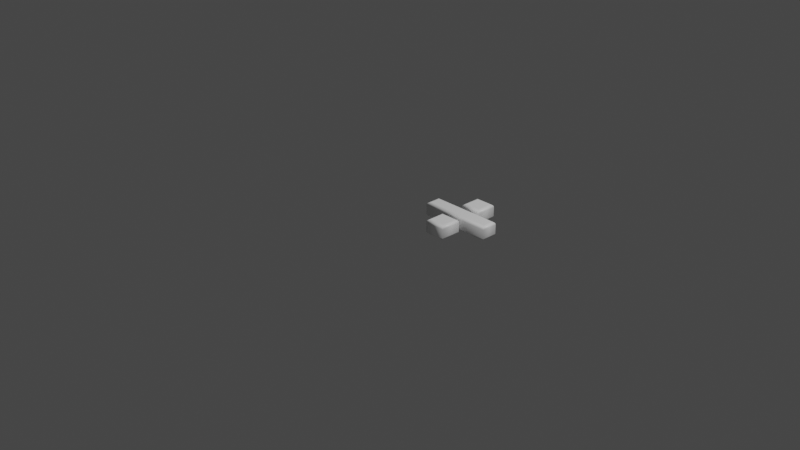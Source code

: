 # Source: 247.blend  (saved by Blender 2.83.19; exported with 4.5.12 LTS)
import bpy
from mathutils import Matrix  # noqa: F401  (used for matrix-valued properties, if any)

bpy.ops.wm.read_factory_settings(use_empty=True)
scene = bpy.context.scene
scene.name = 'Scene'

# ---- collections
col_collection = bpy.data.collections.new('Collection'); scene.collection.children.link(col_collection)

# ---- materials (node trees are filled in below, after node groups)
mat_material = bpy.data.materials.new('Material')
mat_material.alpha_threshold = 0.0
mat_material.use_transparent_shadow = False
mat_material.line_color = (0.0, 0.0, 0.0, 1.0)

# ---- material node trees
mat_material.use_nodes = True; mat_material.node_tree.nodes.clear()
_N = mat_material.node_tree.nodes; _L = mat_material.node_tree.links
n0 = _N.new('ShaderNodeOutputMaterial'); n0.name = 'Material Output'; n0.location = (300, 300)
n1 = _N.new('ShaderNodeBsdfPrincipled'); n1.name = 'Principled BSDF'; n1.location = (10, 300)
n1.distribution = 'GGX'
n1.subsurface_method = 'BURLEY'
n1.inputs[0].default_value = (1.0, 1.0, 1.0, 1.0)
n1.inputs[2].default_value = 0.4
n1.inputs[3].default_value = 1.45
n1.inputs[27].default_value = (0.0, 0.0, 0.0, 1.0)
n1.inputs[28].default_value = 1.0
_L.new(n1.outputs[0], n0.inputs[0])
n0.is_active_output = True

# ---- world
world_world = bpy.data.worlds.new('World'); scene.world = world_world
world_world.use_nodes = True; world_world.node_tree.nodes.clear()
_N = world_world.node_tree.nodes; _L = world_world.node_tree.links
n0 = _N.new('ShaderNodeOutputWorld'); n0.name = 'World Output'; n0.location = (300, 300)
n1 = _N.new('ShaderNodeBackground'); n1.name = 'Background'; n1.location = (10, 300)
n1.inputs[0].default_value = (0.05088, 0.05088, 0.05088, 1.0)
_L.new(n1.outputs[0], n0.inputs[0])
n0.is_active_output = True
world_world.color = (0.05088, 0.05088, 0.05088)
world_world.use_sun_shadow = False
world_world.sun_shadow_jitter_overblur = 0.0

# ---- cameras
cam_camera = bpy.data.cameras.new('Camera')
cam_camera.clip_end = 100.0
cam_camera.ortho_scale = 7.314

# ---- lights
light_light = bpy.data.lights.new('Light', 'POINT')
light_light.transmission_factor = 0.0
light_light.energy = 1000.0
light_light.shadow_soft_size = 0.1
light_light.shadow_maximum_resolution = 0.006
light_light.use_absolute_resolution = True

# ---- meshes
me_247 = bpy.data.meshes.new('247')
me_247.from_pydata([(0.3439, 0.6189, 0.08), (0.3439, 0.7901, 0.08), (0.5144, 0.7901, 0.08), (0.5144, 0.6189, 0.08), (0.06126, 0.3877, 0.08), (0.06126, 0.5061, 0.08), (0.7971, 0.5061, 0.08), (0.7971, 0.3877, 0.08), (0.3439, 0.1044, 0.08), (0.3439, 0.275, 0.08), (0.5144, 0.275, 0.08), (0.5144, 0.1044, 0.08), (0.3439, 0.6189, -0.08), (0.3439, 0.7901, -0.08), (0.5144, 0.7901, -0.08), (0.5144, 0.6189, -0.08), (0.06126, 0.3877, -0.08), (0.06126, 0.5061, -0.08), (0.7971, 0.5061, -0.08), (0.7971, 0.3877, -0.08), (0.3439, 0.1044, -0.08), (0.3439, 0.275, -0.08), (0.5144, 0.275, -0.08), (0.5144, 0.1044, -0.08), (0.3439, 0.1044, -0.08), (0.3324, 0.09294, -0.07772), (0.3227, 0.08321, -0.07121), (0.3162, 0.0767, -0.06148), (0.3139, 0.07442, -0.05), (0.3139, 0.07442, 0.05), (0.3162, 0.0767, 0.06148), (0.3227, 0.08321, 0.07121), (0.3324, 0.09294, 0.07772), (0.3439, 0.1044, 0.08), (0.3439, 0.275, -0.08), (0.3324, 0.2865, -0.07772), (0.3227, 0.2962, -0.07121), (0.3162, 0.3027, -0.06148), (0.3139, 0.305, -0.05), (0.3139, 0.305, 0.05), (0.3162, 0.3027, 0.06148), (0.3227, 0.2962, 0.07121), (0.3324, 0.2865, 0.07772), (0.3439, 0.275, 0.08), (0.5144, 0.275, -0.08), (0.5259, 0.2865, -0.07772), (0.5357, 0.2962, -0.07121), (0.5422, 0.3027, -0.06148), (0.5444, 0.305, -0.05), (0.5444, 0.305, 0.05), (0.5422, 0.3027, 0.06148), (0.5357, 0.2962, 0.07121), (0.5259, 0.2865, 0.07772), (0.5144, 0.275, 0.08), (0.5144, 0.1044, -0.08), (0.5259, 0.09294, -0.07772), (0.5357, 0.08321, -0.07121), (0.5422, 0.0767, -0.06148), (0.5444, 0.07442, -0.05), (0.5444, 0.07442, 0.05), (0.5422, 0.0767, 0.06148), (0.5357, 0.08321, 0.07121), (0.5259, 0.09294, 0.07772), (0.5144, 0.1044, 0.08), (0.3439, 0.6189, -0.08), (0.3324, 0.6074, -0.07772), (0.3227, 0.5977, -0.07121), (0.3162, 0.5911, -0.06148), (0.3139, 0.5889, -0.05), (0.3139, 0.5889, 0.05), (0.3162, 0.5911, 0.06148), (0.3227, 0.5977, 0.07121), (0.3324, 0.6074, 0.07772), (0.3439, 0.6189, 0.08), (0.3439, 0.7901, -0.08), (0.3324, 0.8016, -0.07772), (0.3227, 0.8113, -0.07121), (0.3162, 0.8178, -0.06148), (0.3139, 0.8201, -0.05), (0.3139, 0.8201, 0.05), (0.3162, 0.8178, 0.06148), (0.3227, 0.8113, 0.07121), (0.3324, 0.8016, 0.07772), (0.3439, 0.7901, 0.08), (0.5144, 0.7901, -0.08), (0.5259, 0.8016, -0.07772), (0.5357, 0.8113, -0.07121), (0.5422, 0.8178, -0.06148), (0.5444, 0.8201, -0.05), (0.5444, 0.8201, 0.05), (0.5422, 0.8178, 0.06148), (0.5357, 0.8113, 0.07121), (0.5259, 0.8016, 0.07772), (0.5144, 0.7901, 0.08), (0.5144, 0.6189, -0.08), (0.5259, 0.6074, -0.07772), (0.5357, 0.5977, -0.07121), (0.5422, 0.5911, -0.06148), (0.5444, 0.5889, -0.05), (0.5444, 0.5889, 0.05), (0.5422, 0.5911, 0.06148), (0.5357, 0.5977, 0.07121), (0.5259, 0.6074, 0.07772), (0.5144, 0.6189, 0.08), (0.06126, 0.3877, -0.08), (0.04978, 0.3763, -0.07772), (0.04005, 0.3665, -0.07121), (0.03354, 0.36, -0.06148), (0.03126, 0.3577, -0.05), (0.03126, 0.3577, 0.05), (0.03354, 0.36, 0.06148), (0.04005, 0.3665, 0.07121), (0.04978, 0.3763, 0.07772), (0.06126, 0.3877, 0.08), (0.06126, 0.5061, -0.08), (0.04978, 0.5176, -0.07772), (0.04005, 0.5273, -0.07121), (0.03354, 0.5338, -0.06148), (0.03126, 0.5361, -0.05), (0.03126, 0.5361, 0.05), (0.03354, 0.5338, 0.06148), (0.04005, 0.5273, 0.07121), (0.04978, 0.5176, 0.07772), (0.06126, 0.5061, 0.08), (0.7971, 0.5061, -0.08), (0.8086, 0.5176, -0.07772), (0.8183, 0.5273, -0.07121), (0.8248, 0.5338, -0.06148), (0.8271, 0.5361, -0.05), (0.8271, 0.5361, 0.05), (0.8248, 0.5338, 0.06148), (0.8183, 0.5273, 0.07121), (0.8086, 0.5176, 0.07772), (0.7971, 0.5061, 0.08), (0.7971, 0.3877, -0.08), (0.8086, 0.3763, -0.07772), (0.8183, 0.3665, -0.07121), (0.8248, 0.36, -0.06148), (0.8271, 0.3577, -0.05), (0.8271, 0.3577, 0.05), (0.8248, 0.36, 0.06148), (0.8183, 0.3665, 0.07121), (0.8086, 0.3763, 0.07772), (0.7971, 0.3877, 0.08)], [], [(4, 6, 5), (4, 7, 6), (8, 10, 9), (8, 11, 10), (0, 2, 1), (0, 3, 2), (18, 16, 17), (19, 16, 18), (22, 20, 21), (23, 20, 22), (14, 12, 13), (15, 12, 14), (25, 35, 34, 24), (26, 36, 35, 25), (27, 37, 36, 26), (28, 38, 37, 27), (29, 39, 38, 28), (30, 40, 39, 29), (31, 41, 40, 30), (32, 42, 41, 31), (33, 43, 42, 32), (35, 45, 44, 34), (36, 46, 45, 35), (37, 47, 46, 36), (38, 48, 47, 37), (39, 49, 48, 38), (40, 50, 49, 39), (41, 51, 50, 40), (42, 52, 51, 41), (43, 53, 52, 42), (45, 55, 54, 44), (46, 56, 55, 45), (47, 57, 56, 46), (48, 58, 57, 47), (49, 59, 58, 48), (50, 60, 59, 49), (51, 61, 60, 50), (52, 62, 61, 51), (53, 63, 62, 52), (55, 25, 24, 54), (56, 26, 25, 55), (57, 27, 26, 56), (58, 28, 27, 57), (59, 29, 28, 58), (60, 30, 29, 59), (61, 31, 30, 60), (62, 32, 31, 61), (63, 33, 32, 62), (65, 75, 74, 64), (66, 76, 75, 65), (67, 77, 76, 66), (68, 78, 77, 67), (69, 79, 78, 68), (70, 80, 79, 69), (71, 81, 80, 70), (72, 82, 81, 71), (73, 83, 82, 72), (75, 85, 84, 74), (76, 86, 85, 75), (77, 87, 86, 76), (78, 88, 87, 77), (79, 89, 88, 78), (80, 90, 89, 79), (81, 91, 90, 80), (82, 92, 91, 81), (83, 93, 92, 82), (85, 95, 94, 84), (86, 96, 95, 85), (87, 97, 96, 86), (88, 98, 97, 87), (89, 99, 98, 88), (90, 100, 99, 89), (91, 101, 100, 90), (92, 102, 101, 91), (93, 103, 102, 92), (95, 65, 64, 94), (96, 66, 65, 95), (97, 67, 66, 96), (98, 68, 67, 97), (99, 69, 68, 98), (100, 70, 69, 99), (101, 71, 70, 100), (102, 72, 71, 101), (103, 73, 72, 102), (105, 115, 114, 104), (106, 116, 115, 105), (107, 117, 116, 106), (108, 118, 117, 107), (109, 119, 118, 108), (110, 120, 119, 109), (111, 121, 120, 110), (112, 122, 121, 111), (113, 123, 122, 112), (115, 125, 124, 114), (116, 126, 125, 115), (117, 127, 126, 116), (118, 128, 127, 117), (119, 129, 128, 118), (120, 130, 129, 119), (121, 131, 130, 120), (122, 132, 131, 121), (123, 133, 132, 122), (125, 135, 134, 124), (126, 136, 135, 125), (127, 137, 136, 126), (128, 138, 137, 127), (129, 139, 138, 128), (130, 140, 139, 129), (131, 141, 140, 130), (132, 142, 141, 131), (133, 143, 142, 132), (135, 105, 104, 134), (136, 106, 105, 135), (137, 107, 106, 136), (138, 108, 107, 137), (139, 109, 108, 138), (140, 110, 109, 139), (141, 111, 110, 140), (142, 112, 111, 141), (143, 113, 112, 142)])
me_247.polygons.foreach_set('use_smooth', [0, 0, 0, 0, 0, 0, 0, 0, 0, 0, 0, 0, 1, 1, 1, 1, 1, 1, 1, 1, 1, 1, 1, 1, 1, 1, 1, 1, 1, 1, 1, 1, 1, 1, 1, 1, 1, 1, 1, 1, 1, 1, 1, 1, 1, 1, 1, 1, 1, 1, 1, 1, 1, 1, 1, 1, 1, 1, 1, 1, 1, 1, 1, 1, 1, 1, 1, 1, 1, 1, 1, 1, 1, 1, 1, 1, 1, 1, 1, 1, 1, 1, 1, 1, 1, 1, 1, 1, 1, 1, 1, 1, 1, 1, 1, 1, 1, 1, 1, 1, 1, 1, 1, 1, 1, 1, 1, 1, 1, 1, 1, 1, 1, 1, 1, 1, 1, 1, 1, 1])
_uv = me_247.uv_layers.new(name='UVMap')
_uv.uv.foreach_set('vector', [0.6211, 0.9966, 0.000241, 0.8967, 0.6211, 0.8967, 0.6211, 0.9966, 0.000241, 0.9966, 0.000241, 0.8967, 0.8559, 0.4335, 0.9998, 0.2896, 0.9998, 0.4335, 0.8559, 0.4335, 0.8559, 0.2896, 0.9998, 0.2896, 0.7555, 0.8992, 0.9, 0.7553, 0.9, 0.8992, 0.7555, 0.8992, 0.7555, 0.7553, 0.9, 0.7553, 0.8554, 0.6211, 0.7555, 0.000241, 0.8554, 0.000241, 0.7555, 0.6211, 0.7555, 0.000241, 0.8554, 0.6211, 0.8559, 0.1452, 0.9998, 0.2891, 0.8559, 0.2891, 0.9998, 0.1452, 0.9998, 0.2891, 0.8559, 0.1452, 0.9998, 0.000241, 0.8559, 0.1447, 0.8559, 0.000241, 0.9998, 0.1447, 0.8559, 0.1447, 0.9998, 0.000241, 0.5367, 0.5328, 0.6004, 0.5366, 0.5962, 0.5403, 0.5404, 0.5369, 0.5329, 0.5285, 0.6047, 0.5328, 0.6004, 0.5366, 0.5367, 0.5328, 0.5288, 0.5239, 0.6093, 0.5287, 0.6047, 0.5328, 0.5329, 0.5285, 0.5243, 0.519, 0.6142, 0.5241, 0.6093, 0.5287, 0.5288, 0.5239, 0.4516, 0.4527, 0.6805, 0.4514, 0.6142, 0.5241, 0.5243, 0.519, 0.438, 0.4391, 0.694, 0.4378, 0.6805, 0.4514, 0.4516, 0.4527, 0.4217, 0.4233, 0.7099, 0.4215, 0.694, 0.4378, 0.438, 0.4391, 0.4024, 0.4037, 0.7295, 0.4022, 0.7099, 0.4215, 0.4217, 0.4233, 0.3783, 0.3782, 0.755, 0.3782, 0.7295, 0.4022, 0.4024, 0.4037, 0.6004, 0.5366, 0.5966, 0.6002, 0.5929, 0.5961, 0.5962, 0.5403, 0.6047, 0.5328, 0.6004, 0.6045, 0.5966, 0.6002, 0.6004, 0.5366, 0.6093, 0.5287, 0.6045, 0.6091, 0.6004, 0.6045, 0.6047, 0.5328, 0.6142, 0.5241, 0.609, 0.614, 0.6045, 0.6091, 0.6093, 0.5287, 0.6805, 0.4514, 0.6817, 0.6804, 0.609, 0.614, 0.6142, 0.5241, 0.694, 0.4378, 0.6953, 0.6939, 0.6817, 0.6804, 0.6805, 0.4514, 0.7099, 0.4215, 0.7116, 0.7098, 0.6953, 0.6939, 0.694, 0.4378, 0.7295, 0.4022, 0.7309, 0.7294, 0.7116, 0.7098, 0.7099, 0.4215, 0.755, 0.3782, 0.755, 0.7549, 0.7309, 0.7294, 0.7295, 0.4022, 0.5966, 0.6002, 0.5329, 0.5964, 0.5371, 0.5928, 0.5929, 0.5961, 0.6004, 0.6045, 0.5286, 0.6002, 0.5329, 0.5964, 0.5966, 0.6002, 0.6045, 0.6091, 0.524, 0.6044, 0.5286, 0.6002, 0.6004, 0.6045, 0.609, 0.614, 0.5191, 0.6089, 0.524, 0.6044, 0.6045, 0.6091, 0.6817, 0.6804, 0.4528, 0.6816, 0.5191, 0.6089, 0.609, 0.614, 0.6953, 0.6939, 0.4393, 0.6952, 0.4528, 0.6816, 0.6817, 0.6804, 0.7116, 0.7098, 0.4234, 0.7115, 0.4393, 0.6952, 0.6953, 0.6939, 0.7309, 0.7294, 0.4038, 0.7308, 0.4234, 0.7115, 0.7116, 0.7098, 0.755, 0.7549, 0.3783, 0.7549, 0.4038, 0.7308, 0.7309, 0.7294, 0.5329, 0.5964, 0.5367, 0.5328, 0.5404, 0.5369, 0.5371, 0.5928, 0.5286, 0.6002, 0.5329, 0.5285, 0.5367, 0.5328, 0.5329, 0.5964, 0.524, 0.6044, 0.5288, 0.5239, 0.5329, 0.5285, 0.5286, 0.6002, 0.5191, 0.6089, 0.5243, 0.519, 0.5288, 0.5239, 0.524, 0.6044, 0.4528, 0.6816, 0.4516, 0.4527, 0.5243, 0.519, 0.5191, 0.6089, 0.4393, 0.6952, 0.438, 0.4391, 0.4516, 0.4527, 0.4528, 0.6816, 0.4234, 0.7115, 0.4217, 0.4233, 0.438, 0.4391, 0.4393, 0.6952, 0.4038, 0.7308, 0.4024, 0.4037, 0.4217, 0.4233, 0.4234, 0.7115, 0.3783, 0.7549, 0.3783, 0.3782, 0.4024, 0.4037, 0.4038, 0.7308, 0.731, 0.3521, 0.7296, 0.0243, 0.755, 0.000241, 0.755, 0.3776, 0.7118, 0.3325, 0.71, 0.0436, 0.7296, 0.0243, 0.731, 0.3521, 0.6955, 0.3167, 0.6942, 0.05992, 0.71, 0.0436, 0.7118, 0.3325, 0.6819, 0.3031, 0.6806, 0.07353, 0.6942, 0.05992, 0.6955, 0.3167, 0.6092, 0.2367, 0.6143, 0.1464, 0.6806, 0.07353, 0.6819, 0.3031, 0.6046, 0.2318, 0.6094, 0.1509, 0.6143, 0.1464, 0.6092, 0.2367, 0.6005, 0.2272, 0.6048, 0.1551, 0.6094, 0.1509, 0.6046, 0.2318, 0.5967, 0.2229, 0.6005, 0.1589, 0.6048, 0.1551, 0.6005, 0.2272, 0.593, 0.2187, 0.5963, 0.1625, 0.6005, 0.1589, 0.5967, 0.2229, 0.7296, 0.0243, 0.4023, 0.02582, 0.3783, 0.0003467, 0.755, 0.000241, 0.71, 0.0436, 0.4216, 0.0454, 0.4023, 0.02582, 0.7296, 0.0243, 0.6942, 0.05992, 0.4379, 0.06127, 0.4216, 0.0454, 0.71, 0.0436, 0.6806, 0.07353, 0.4515, 0.07483, 0.4379, 0.06127, 0.6942, 0.05992, 0.6143, 0.1464, 0.5242, 0.1412, 0.4515, 0.07483, 0.6806, 0.07353, 0.6094, 0.1509, 0.5288, 0.1461, 0.5242, 0.1412, 0.6143, 0.1464, 0.6048, 0.1551, 0.5329, 0.1508, 0.5288, 0.1461, 0.6094, 0.1509, 0.6005, 0.1589, 0.5367, 0.1551, 0.5329, 0.1508, 0.6048, 0.1551, 0.5963, 0.1625, 0.5404, 0.1592, 0.5367, 0.1551, 0.6005, 0.1589, 0.4023, 0.02582, 0.4038, 0.3536, 0.3783, 0.3777, 0.3783, 0.0003467, 0.4216, 0.0454, 0.4233, 0.3343, 0.4038, 0.3536, 0.4023, 0.02582, 0.4379, 0.06127, 0.4392, 0.318, 0.4233, 0.3343, 0.4216, 0.0454, 0.4515, 0.07483, 0.4527, 0.3044, 0.4392, 0.318, 0.4379, 0.06127, 0.5242, 0.1412, 0.5191, 0.2316, 0.4527, 0.3044, 0.4515, 0.07483, 0.5288, 0.1461, 0.524, 0.227, 0.5191, 0.2316, 0.5242, 0.1412, 0.5329, 0.1508, 0.5286, 0.2229, 0.524, 0.227, 0.5288, 0.1461, 0.5367, 0.1551, 0.5329, 0.2191, 0.5286, 0.2229, 0.5329, 0.1508, 0.5404, 0.1592, 0.537, 0.2154, 0.5329, 0.2191, 0.5367, 0.1551, 0.4038, 0.3536, 0.731, 0.3521, 0.755, 0.3776, 0.3783, 0.3777, 0.4233, 0.3343, 0.7118, 0.3325, 0.731, 0.3521, 0.4038, 0.3536, 0.4392, 0.318, 0.6955, 0.3167, 0.7118, 0.3325, 0.4233, 0.3343, 0.4527, 0.3044, 0.6819, 0.3031, 0.6955, 0.3167, 0.4392, 0.318, 0.5191, 0.2316, 0.6092, 0.2367, 0.6819, 0.3031, 0.4527, 0.3044, 0.524, 0.227, 0.6046, 0.2318, 0.6092, 0.2367, 0.5191, 0.2316, 0.5286, 0.2229, 0.6005, 0.2272, 0.6046, 0.2318, 0.524, 0.227, 0.5329, 0.2191, 0.5967, 0.2229, 0.6005, 0.2272, 0.5286, 0.2229, 0.537, 0.2154, 0.593, 0.2187, 0.5967, 0.2229, 0.5329, 0.2191, 0.153, 0.2416, 0.2294, 0.2431, 0.2225, 0.2495, 0.1597, 0.2483, 0.1458, 0.2345, 0.2368, 0.2362, 0.2294, 0.2431, 0.153, 0.2416, 0.1381, 0.2267, 0.2447, 0.2288, 0.2368, 0.2362, 0.1458, 0.2345, 0.1298, 0.2185, 0.2529, 0.2204, 0.2447, 0.2288, 0.1381, 0.2267, 0.06232, 0.1188, 0.3146, 0.09914, 0.2529, 0.2204, 0.1298, 0.2185, 0.04859, 0.102, 0.3284, 0.07967, 0.3146, 0.09914, 0.06232, 0.1188, 0.03343, 0.08338, 0.3434, 0.05669, 0.3284, 0.07967, 0.04859, 0.102, 0.01743, 0.06208, 0.3597, 0.03061, 0.3434, 0.05669, 0.03343, 0.08338, 0.0002421, 0.03658, 0.3778, 0.000241, 0.3597, 0.03061, 0.01743, 0.06208, 0.2294, 0.2431, 0.2251, 0.6549, 0.2184, 0.6482, 0.2225, 0.2495, 0.2368, 0.2362, 0.2322, 0.662, 0.2251, 0.6549, 0.2294, 0.2431, 0.2447, 0.2288, 0.24, 0.6698, 0.2322, 0.662, 0.2368, 0.2362, 0.2529, 0.2204, 0.2483, 0.678, 0.24, 0.6698, 0.2447, 0.2288, 0.3146, 0.09914, 0.3157, 0.7777, 0.2483, 0.678, 0.2529, 0.2204, 0.3284, 0.07967, 0.3295, 0.7945, 0.3157, 0.7777, 0.3146, 0.09914, 0.3434, 0.05669, 0.3446, 0.8131, 0.3295, 0.7945, 0.3284, 0.07967, 0.3597, 0.03061, 0.3606, 0.8344, 0.3446, 0.8131, 0.3434, 0.05669, 0.3778, 0.000241, 0.3778, 0.8599, 0.3606, 0.8344, 0.3597, 0.03061, 0.2251, 0.6549, 0.1486, 0.6534, 0.1556, 0.647, 0.2184, 0.6482, 0.2322, 0.662, 0.1413, 0.6603, 0.1486, 0.6534, 0.2251, 0.6549, 0.24, 0.6698, 0.1333, 0.6677, 0.1413, 0.6603, 0.2322, 0.662, 0.2483, 0.678, 0.1251, 0.6761, 0.1333, 0.6677, 0.24, 0.6698, 0.3157, 0.7777, 0.06345, 0.7974, 0.1251, 0.6761, 0.2483, 0.678, 0.3295, 0.7945, 0.04962, 0.8168, 0.06345, 0.7974, 0.3157, 0.7777, 0.3446, 0.8131, 0.03471, 0.8398, 0.04962, 0.8168, 0.3295, 0.7945, 0.3606, 0.8344, 0.01835, 0.8659, 0.03471, 0.8398, 0.3446, 0.8131, 0.3778, 0.8599, 0.000241, 0.8963, 0.01835, 0.8659, 0.3606, 0.8344, 0.1486, 0.6534, 0.153, 0.2416, 0.1597, 0.2483, 0.1556, 0.647, 0.1413, 0.6603, 0.1458, 0.2345, 0.153, 0.2416, 0.1486, 0.6534, 0.1333, 0.6677, 0.1381, 0.2267, 0.1458, 0.2345, 0.1413, 0.6603, 0.1251, 0.6761, 0.1298, 0.2185, 0.1381, 0.2267, 0.1333, 0.6677, 0.06345, 0.7974, 0.06232, 0.1188, 0.1298, 0.2185, 0.1251, 0.6761, 0.04962, 0.8168, 0.04859, 0.102, 0.06232, 0.1188, 0.06345, 0.7974, 0.03471, 0.8398, 0.03343, 0.08338, 0.04859, 0.102, 0.04962, 0.8168, 0.01835, 0.8659, 0.01743, 0.06208, 0.03343, 0.08338, 0.03471, 0.8398, 0.000241, 0.8963, 0.0002421, 0.03658, 0.01743, 0.06208, 0.01835, 0.8659])
me_247.materials.append(mat_material)
me_247.use_remesh_fix_poles = True
me_247.use_remesh_preserve_attributes = False
me_247.use_mirror_vertex_groups = False
me_247.update()

# ---- objects
ob_light = bpy.data.objects.new('Light', light_light)
ob_camera = bpy.data.objects.new('Camera', cam_camera)
ob_247 = bpy.data.objects.new('247', me_247)

# ---- transforms, parenting, visibility, modifiers, constraints
ob_light.location = (4.076, 1.005, 5.904)
ob_light.rotation_euler = (0.6503, 0.05522, 1.866)
ob_light.lock_rotations_4d = False
ob_light.empty_display_type = 'ARROWS'
ob_light.color = (0.0, 0.0, 0.0, 0.0)
ob_light.lineart.crease_threshold = 0.0
ob_camera.location = (7.359, -6.926, 4.958)
ob_camera.rotation_euler = (1.109, 0.0, 0.8149)
ob_camera.lock_rotations_4d = False
ob_camera.empty_display_type = 'ARROWS'
ob_camera.color = (0.0, 0.0, 0.0, 0.0)
ob_camera.display_type = 'WIRE'
ob_camera.lineart.crease_threshold = 0.0
ob_247.location = (0.0, 0.0, 0.0)
ob_247.lineart.crease_threshold = 0.0

# ---- collection membership
col_collection.objects.link(ob_light)
col_collection.objects.link(ob_camera)
col_collection.objects.link(ob_247)

# ---- scene / render settings (as saved in the file)
scene.camera = ob_camera
scene.frame_start = 1; scene.frame_end = 250; scene.frame_set(1)
scene.render.engine = 'BLENDER_EEVEE_NEXT'
scene.cycles.use_denoising = False
scene.cycles.samples = 128
scene.cycles.sampling_pattern = 'TABULATED_SOBOL'
scene.cycles.use_adaptive_sampling = False
scene.cycles.use_light_tree = False
scene.view_settings.view_transform = 'Filmic'
bpy.context.view_layer.update()

